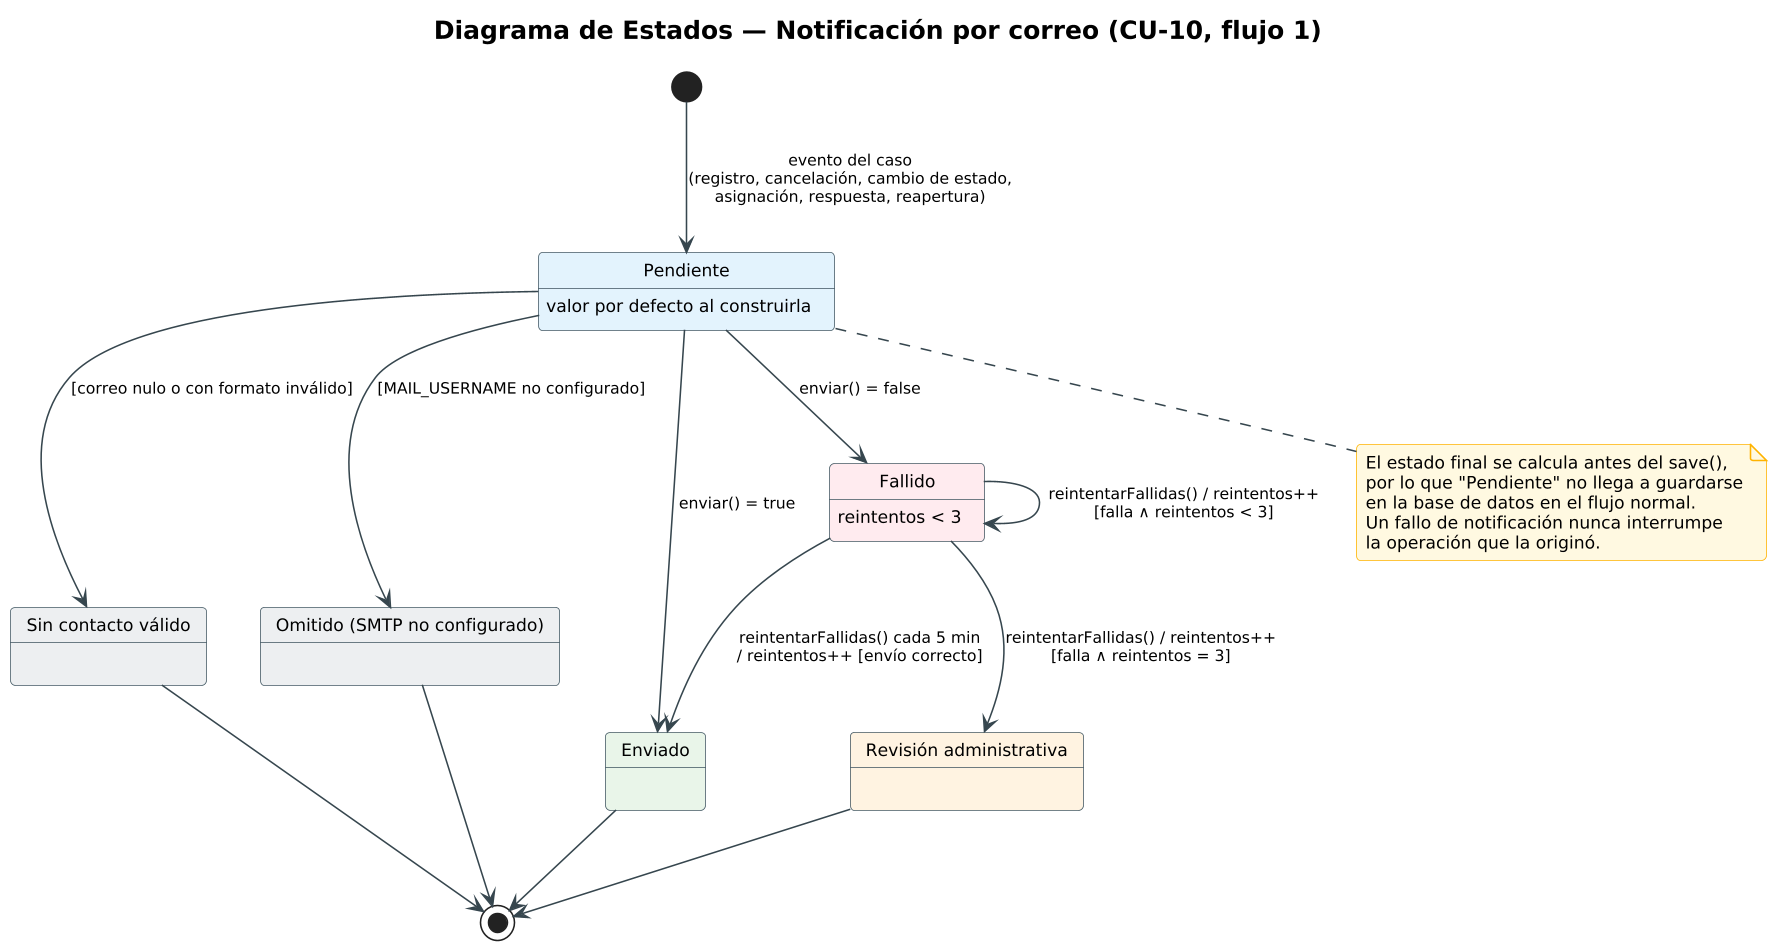

The diagram above was rendered by PlantUML. Its source (embedded in the PNG):
@startuml 02b_diagrama_estados_notificacion
!include _estilo.iuml
title Diagrama de Estados — Notificación por correo (CU-10, flujo 1)
skinparam StateBackgroundColor #FFFFFF
skinparam StateBorderColor #455A64

state "Pendiente" as Pend #E3F2FD
Pend : valor por defecto al construirla
state "Sin contacto válido" as Sin #ECEFF1
state "Omitido (SMTP no configurado)" as Omit #ECEFF1
state "Enviado" as Env #E8F5E9
state "Fallido" as Fall #FFEBEE
Fall : reintentos < 3
state "Revisión administrativa" as Rev #FFF3E0

[*] --> Pend : evento del caso\n(registro, cancelación, cambio de estado,\nasignación, respuesta, reapertura)
Pend --> Sin : [correo nulo o con formato inválido]
Pend --> Omit : [MAIL_USERNAME no configurado]
Pend --> Env : enviar() = true
Pend --> Fall : enviar() = false
Fall --> Env : reintentarFallidas() cada 5 min\n/ reintentos++ [envío correcto]
Fall --> Fall : reintentarFallidas() / reintentos++\n[falla ∧ reintentos < 3]
Fall --> Rev : reintentarFallidas() / reintentos++\n[falla ∧ reintentos = 3]
Env --> [*]
Sin --> [*]
Omit --> [*]
Rev --> [*]

note bottom of Pend
  El estado final se calcula antes del save(),
  por lo que "Pendiente" no llega a guardarse
  en la base de datos en el flujo normal.
  Un fallo de notificación nunca interrumpe
  la operación que la originó.
end note
@enduml